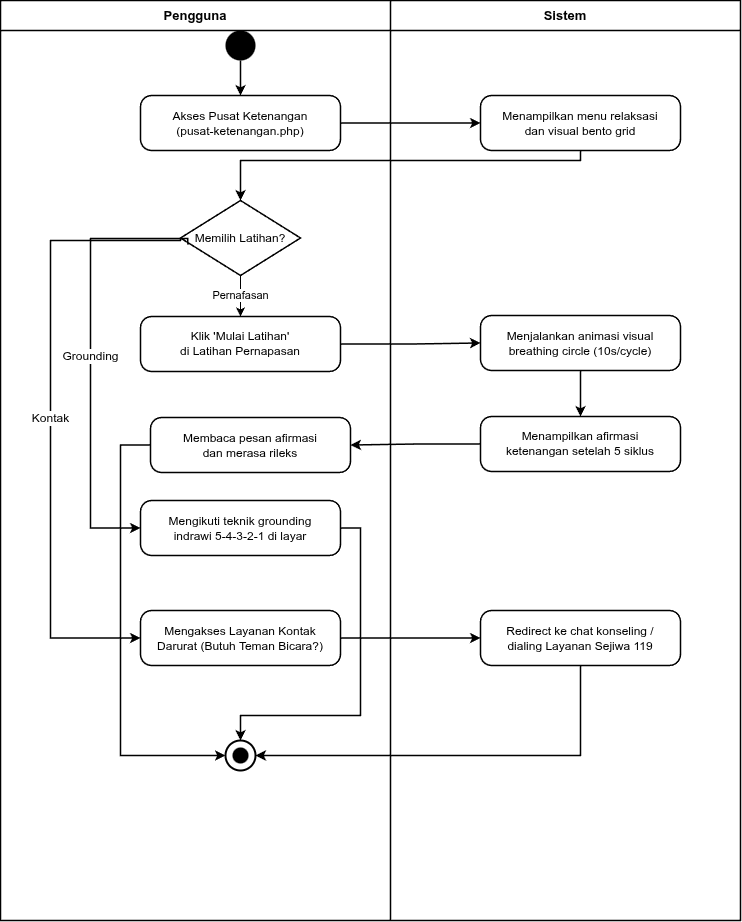

The diagram above was exported from draw.io. Its source (the exported page's mxGraphModel, read from the mxfile embedded in the PNG):
<mxGraphModel dx="1732" dy="938" grid="1" gridSize="10" guides="1" tooltips="1" connect="1" arrows="1" fold="1" page="1" pageScale="1" pageWidth="800" pageHeight="1000" math="0" shadow="0">
  <root>
    <mxCell id="0" />
    <mxCell id="1" parent="0" />
    <mxCell id="lane_left" value="Pengguna" style="swimlane;startSize=30;html=1;whiteSpace=wrap;collapsible=0;connectable=0;container=1;pointerEvents=0;fillColor=none;strokeColor=#000000;fontStyle=1;align=center;fontSize=13;fontColor=#000000;strokeWidth=1.5;" parent="1" vertex="1">
      <mxGeometry x="-30" y="40" width="390" height="920" as="geometry" />
    </mxCell>
    <mxCell id="lane_right" value="Sistem" style="swimlane;startSize=30;html=1;whiteSpace=wrap;collapsible=0;connectable=0;container=1;pointerEvents=0;fillColor=none;strokeColor=#000000;fontStyle=1;align=center;fontSize=13;fontColor=#000000;strokeWidth=1.5;" parent="1" vertex="1">
      <mxGeometry x="360" y="40" width="350" height="920" as="geometry" />
    </mxCell>
    <mxCell id="start" value="" style="ellipse;html=1;fillColor=#000000;strokeColor=none;aspect=fixed;" parent="1" vertex="1">
      <mxGeometry x="195" y="70" width="30" height="30" as="geometry" />
    </mxCell>
    <mxCell id="buka" value="Akses Pusat Ketenangan&#10;(pusat-ketenangan.php)" style="rounded=1;whiteSpace=wrap;html=1;arcSize=20;fillColor=#FFFFFF;strokeColor=#000000;fontSize=12;fontColor=#000000;align=center;verticalAlign=middle;strokeWidth=1.5;" parent="1" vertex="1">
      <mxGeometry x="110" y="135" width="200" height="55" as="geometry" />
    </mxCell>
    <mxCell id="tampil" value="Menampilkan menu relaksasi&#10;dan visual bento grid" style="rounded=1;whiteSpace=wrap;html=1;arcSize=20;fillColor=#FFFFFF;strokeColor=#000000;fontSize=12;fontColor=#000000;align=center;verticalAlign=middle;strokeWidth=1.5;" parent="1" vertex="1">
      <mxGeometry x="450" y="135" width="200" height="55" as="geometry" />
    </mxCell>
    <mxCell id="2" value="Pernafasan" style="edgeStyle=none;html=1;exitX=0.5;exitY=1;exitDx=0;exitDy=0;entryX=0.5;entryY=0;entryDx=0;entryDy=0;" edge="1" parent="1" source="pilih" target="breath_start">
      <mxGeometry relative="1" as="geometry" />
    </mxCell>
    <mxCell id="pilih" value="Memilih Latihan?" style="rhombus;whiteSpace=wrap;html=1;fillColor=#FFFFFF;strokeColor=#000000;fontSize=12;fontColor=#000000;align=center;verticalAlign=middle;strokeWidth=1.5;" parent="1" vertex="1">
      <mxGeometry x="150" y="240" width="120" height="75" as="geometry" />
    </mxCell>
    <mxCell id="breath_start" value="Klik 'Mulai Latihan'&#10;di Latihan Pernapasan" style="rounded=1;whiteSpace=wrap;html=1;arcSize=20;fillColor=#FFFFFF;strokeColor=#000000;fontSize=12;fontColor=#000000;align=center;verticalAlign=middle;strokeWidth=1.5;" parent="1" vertex="1">
      <mxGeometry x="110" y="356" width="200" height="55" as="geometry" />
    </mxCell>
    <mxCell id="breath_anim" value="Menjalankan animasi visual&#10;breathing circle (10s/cycle)" style="rounded=1;whiteSpace=wrap;html=1;arcSize=20;fillColor=#FFFFFF;strokeColor=#000000;fontSize=12;fontColor=#000000;align=center;verticalAlign=middle;strokeWidth=1.5;" parent="1" vertex="1">
      <mxGeometry x="450" y="355" width="200" height="55" as="geometry" />
    </mxCell>
    <mxCell id="breath_afirmasi" value="Menampilkan afirmasi&#10;ketenangan setelah 5 siklus" style="rounded=1;whiteSpace=wrap;html=1;arcSize=20;fillColor=#FFFFFF;strokeColor=#000000;fontSize=12;fontColor=#000000;align=center;verticalAlign=middle;strokeWidth=1.5;" parent="1" vertex="1">
      <mxGeometry x="450" y="456" width="200" height="55" as="geometry" />
    </mxCell>
    <mxCell id="breath_read" value="Membaca pesan afirmasi&#10;dan merasa rileks" style="rounded=1;whiteSpace=wrap;html=1;arcSize=20;fillColor=#FFFFFF;strokeColor=#000000;fontSize=12;fontColor=#000000;align=center;verticalAlign=middle;strokeWidth=1.5;" parent="1" vertex="1">
      <mxGeometry x="120" y="457" width="200" height="55" as="geometry" />
    </mxCell>
    <mxCell id="grounding_read" value="Mengikuti teknik grounding&#10;indrawi 5-4-3-2-1 di layar" style="rounded=1;whiteSpace=wrap;html=1;arcSize=20;fillColor=#FFFFFF;strokeColor=#000000;fontSize=12;fontColor=#000000;align=center;verticalAlign=middle;strokeWidth=1.5;" parent="1" vertex="1">
      <mxGeometry x="110" y="540" width="200" height="55" as="geometry" />
    </mxCell>
    <mxCell id="darurat_click" value="Mengakses Layanan Kontak&#10;Darurat (Butuh Teman Bicara?)" style="rounded=1;whiteSpace=wrap;html=1;arcSize=20;fillColor=#FFFFFF;strokeColor=#000000;fontSize=12;fontColor=#000000;align=center;verticalAlign=middle;strokeWidth=1.5;" parent="1" vertex="1">
      <mxGeometry x="110" y="650" width="200" height="55" as="geometry" />
    </mxCell>
    <mxCell id="darurat_sys" value="Redirect ke chat konseling /&#10;dialing Layanan Sejiwa 119" style="rounded=1;whiteSpace=wrap;html=1;arcSize=20;fillColor=#FFFFFF;strokeColor=#000000;fontSize=12;fontColor=#000000;align=center;verticalAlign=middle;strokeWidth=1.5;" parent="1" vertex="1">
      <mxGeometry x="450" y="650" width="200" height="55" as="geometry" />
    </mxCell>
    <mxCell id="final" value="" style="ellipse;html=1;fillColor=none;strokeColor=#000000;strokeWidth=2;aspect=fixed;" parent="1" vertex="1">
      <mxGeometry x="195" y="780" width="30" height="30" as="geometry" />
    </mxCell>
    <mxCell id="final_in" value="" style="ellipse;html=1;fillColor=#000000;strokeColor=none;aspect=fixed;" parent="1" vertex="1">
      <mxGeometry x="202" y="787" width="16" height="16" as="geometry" />
    </mxCell>
    <mxCell id="e1" value="" style="edgeStyle=orthogonalEdgeStyle;rounded=0;orthogonalLoop=1;jettySize=auto;html=1;strokeColor=#000000;strokeWidth=1.5;fontSize=12;labelBackgroundColor=#FFFFFF;fontColor=#000000;exitX=0.5;exitY=1;exitDx=0;exitDy=0;entryX=0.5;entryY=0;entryDx=0;entryDy=0;" parent="1" source="start" target="buka" edge="1">
      <mxGeometry relative="1" as="geometry" />
    </mxCell>
    <mxCell id="e2" value="" style="edgeStyle=orthogonalEdgeStyle;rounded=0;orthogonalLoop=1;jettySize=auto;html=1;strokeColor=#000000;strokeWidth=1.5;fontSize=12;labelBackgroundColor=#FFFFFF;fontColor=#000000;exitX=1;exitY=0.5;exitDx=0;exitDy=0;entryX=0;entryY=0.5;entryDx=0;entryDy=0;" parent="1" source="buka" target="tampil" edge="1">
      <mxGeometry relative="1" as="geometry" />
    </mxCell>
    <mxCell id="e3" value="" style="edgeStyle=orthogonalEdgeStyle;rounded=0;orthogonalLoop=1;jettySize=auto;html=1;strokeColor=#000000;strokeWidth=1.5;fontSize=12;labelBackgroundColor=#FFFFFF;fontColor=#000000;exitX=0.5;exitY=1;exitDx=0;exitDy=0;entryX=0.5;entryY=0;entryDx=0;entryDy=0;" parent="1" source="tampil" target="pilih" edge="1">
      <mxGeometry relative="1" as="geometry">
        <Array as="points">
          <mxPoint x="550" y="200" />
          <mxPoint x="210" y="200" />
        </Array>
      </mxGeometry>
    </mxCell>
    <mxCell id="e5" value="Grounding" style="edgeStyle=orthogonalEdgeStyle;rounded=0;orthogonalLoop=1;jettySize=auto;html=1;strokeColor=#000000;strokeWidth=1.5;fontSize=12;labelBackgroundColor=#FFFFFF;fontColor=#000000;exitX=0.061;exitY=0.588;exitDx=0;exitDy=0;entryX=0;entryY=0.5;entryDx=0;entryDy=0;exitPerimeter=0;" parent="1" source="pilih" target="grounding_read" edge="1">
      <mxGeometry relative="1" as="geometry">
        <Array as="points">
          <mxPoint x="157" y="278" />
          <mxPoint x="60" y="278" />
          <mxPoint x="60" y="568" />
        </Array>
      </mxGeometry>
    </mxCell>
    <mxCell id="e6" value="Kontak" style="edgeStyle=orthogonalEdgeStyle;rounded=0;orthogonalLoop=1;jettySize=auto;html=1;strokeColor=#000000;strokeWidth=1.5;fontSize=12;labelBackgroundColor=#FFFFFF;fontColor=#000000;exitX=0;exitY=0.5;exitDx=0;exitDy=0;entryX=0;entryY=0.5;entryDx=0;entryDy=0;" parent="1" source="pilih" target="darurat_click" edge="1">
      <mxGeometry relative="1" as="geometry">
        <Array as="points">
          <mxPoint x="150" y="280" />
          <mxPoint x="20" y="280" />
          <mxPoint x="20" y="678" />
        </Array>
      </mxGeometry>
    </mxCell>
    <mxCell id="e7" value="" style="edgeStyle=orthogonalEdgeStyle;rounded=0;orthogonalLoop=1;jettySize=auto;html=1;strokeColor=#000000;strokeWidth=1.5;fontSize=12;labelBackgroundColor=#FFFFFF;fontColor=#000000;exitX=1;exitY=0.5;exitDx=0;exitDy=0;entryX=0;entryY=0.5;entryDx=0;entryDy=0;" parent="1" source="breath_start" target="breath_anim" edge="1">
      <mxGeometry relative="1" as="geometry" />
    </mxCell>
    <mxCell id="e8" value="" style="edgeStyle=orthogonalEdgeStyle;rounded=0;orthogonalLoop=1;jettySize=auto;html=1;strokeColor=#000000;strokeWidth=1.5;fontSize=12;labelBackgroundColor=#FFFFFF;fontColor=#000000;exitX=0.5;exitY=1;exitDx=0;exitDy=0;entryX=0.5;entryY=0;entryDx=0;entryDy=0;" parent="1" source="breath_anim" target="breath_afirmasi" edge="1">
      <mxGeometry relative="1" as="geometry" />
    </mxCell>
    <mxCell id="e9" value="" style="edgeStyle=orthogonalEdgeStyle;rounded=0;orthogonalLoop=1;jettySize=auto;html=1;strokeColor=#000000;strokeWidth=1.5;fontSize=12;labelBackgroundColor=#FFFFFF;fontColor=#000000;exitX=0;exitY=0.5;exitDx=0;exitDy=0;entryX=1;entryY=0.5;entryDx=0;entryDy=0;" parent="1" source="breath_afirmasi" target="breath_read" edge="1">
      <mxGeometry relative="1" as="geometry" />
    </mxCell>
    <mxCell id="e10" value="" style="edgeStyle=orthogonalEdgeStyle;rounded=0;orthogonalLoop=1;jettySize=auto;html=1;strokeColor=#000000;strokeWidth=1.5;fontSize=12;labelBackgroundColor=#FFFFFF;fontColor=#000000;exitX=0;exitY=0.5;exitDx=0;exitDy=0;entryX=0;entryY=0.5;entryDx=0;entryDy=0;" parent="1" source="breath_read" target="final" edge="1">
      <mxGeometry relative="1" as="geometry">
        <Array as="points">
          <mxPoint x="90" y="485" />
          <mxPoint x="90" y="795" />
        </Array>
      </mxGeometry>
    </mxCell>
    <mxCell id="e11" value="" style="edgeStyle=orthogonalEdgeStyle;rounded=0;orthogonalLoop=1;jettySize=auto;html=1;strokeColor=#000000;strokeWidth=1.5;fontSize=12;labelBackgroundColor=#FFFFFF;fontColor=#000000;exitX=1;exitY=0.5;exitDx=0;exitDy=0;entryX=0.5;entryY=0;entryDx=0;entryDy=0;" parent="1" source="grounding_read" target="final" edge="1">
      <mxGeometry relative="1" as="geometry">
        <Array as="points">
          <mxPoint x="330" y="568" />
          <mxPoint x="330" y="755" />
          <mxPoint x="210" y="755" />
        </Array>
      </mxGeometry>
    </mxCell>
    <mxCell id="e12" value="" style="edgeStyle=orthogonalEdgeStyle;rounded=0;orthogonalLoop=1;jettySize=auto;html=1;strokeColor=#000000;strokeWidth=1.5;fontSize=12;labelBackgroundColor=#FFFFFF;fontColor=#000000;exitX=1;exitY=0.5;exitDx=0;exitDy=0;entryX=0;entryY=0.5;entryDx=0;entryDy=0;" parent="1" source="darurat_click" target="darurat_sys" edge="1">
      <mxGeometry relative="1" as="geometry" />
    </mxCell>
    <mxCell id="e13" value="" style="edgeStyle=orthogonalEdgeStyle;rounded=0;orthogonalLoop=1;jettySize=auto;html=1;strokeColor=#000000;strokeWidth=1.5;fontSize=12;labelBackgroundColor=#FFFFFF;fontColor=#000000;exitX=0.5;exitY=1;exitDx=0;exitDy=0;entryX=1;entryY=0.5;entryDx=0;entryDy=0;" parent="1" source="darurat_sys" target="final" edge="1">
      <mxGeometry relative="1" as="geometry">
        <Array as="points">
          <mxPoint x="550" y="795" />
        </Array>
      </mxGeometry>
    </mxCell>
  </root>
</mxGraphModel>